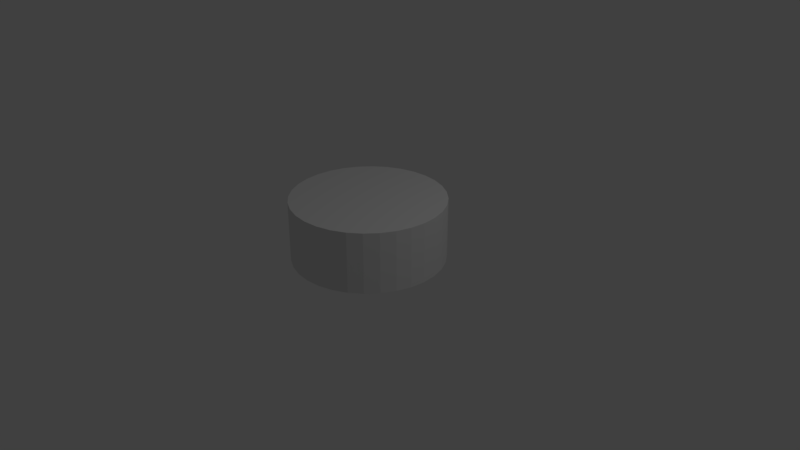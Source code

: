 # Source: kreis.hitbox.blend  (saved by Blender 2.79.0; exported with 4.5.12 LTS)
import bpy
from mathutils import Matrix  # noqa: F401  (used for matrix-valued properties, if any)

bpy.ops.wm.read_factory_settings(use_empty=True)
scene = bpy.context.scene
scene.name = 'Scene'

# ---- collections
col_collection_1 = bpy.data.collections.new('Collection 1'); scene.collection.children.link(col_collection_1)

# ---- world
world_world = bpy.data.worlds.new('World'); scene.world = world_world
world_world.color = (0.05088, 0.05088, 0.05088)
world_world.use_sun_shadow = False
world_world.sun_shadow_jitter_overblur = 0.0
world_world.cycles.sampling_method = 'MANUAL'

# ---- cameras
cam_camera = bpy.data.cameras.new('Camera')
cam_camera.clip_end = 100.0
cam_camera.lens = 35.0
cam_camera.sensor_width = 32.0
cam_camera.sensor_height = 18.0
cam_camera.ortho_scale = 7.314
cam_camera.dof.focus_distance = 0.0
cam_camera.dof.aperture_fstop = 128.0

# ---- lights
light_lamp = bpy.data.lights.new('Lamp', 'POINT')
light_lamp.transmission_factor = 0.0
light_lamp.cutoff_distance = 30.0
light_lamp.energy = 100.0
light_lamp.shadow_buffer_clip_start = 1.001
light_lamp.shadow_soft_size = 0.1
light_lamp.shadow_maximum_resolution = 0.006
light_lamp.use_absolute_resolution = True

# ---- meshes
me_cylinder = bpy.data.meshes.new('Cylinder')
me_cylinder.from_pydata([(0.0, 1.0, -1.0), (0.0, 1.0, 1.0), (0.1951, 0.9808, -1.0), (0.1951, 0.9808, 1.0), (0.3827, 0.9239, -1.0), (0.3827, 0.9239, 1.0), (0.5556, 0.8315, -1.0), (0.5556, 0.8315, 1.0), (0.7071, 0.7071, -1.0), (0.7071, 0.7071, 1.0), (0.8315, 0.5556, -1.0), (0.8315, 0.5556, 1.0), (0.9239, 0.3827, -1.0), (0.9239, 0.3827, 1.0), (0.9808, 0.1951, -1.0), (0.9808, 0.1951, 1.0), (1.0, 7.55e-08, -1.0), (1.0, 7.55e-08, 1.0), (0.9808, -0.1951, -1.0), (0.9808, -0.1951, 1.0), (0.9239, -0.3827, -1.0), (0.9239, -0.3827, 1.0), (0.8315, -0.5556, -1.0), (0.8315, -0.5556, 1.0), (0.7071, -0.7071, -1.0), (0.7071, -0.7071, 1.0), (0.5556, -0.8315, -1.0), (0.5556, -0.8315, 1.0), (0.3827, -0.9239, -1.0), (0.3827, -0.9239, 1.0), (0.1951, -0.9808, -1.0), (0.1951, -0.9808, 1.0), (-3.258e-07, -1.0, -1.0), (-3.258e-07, -1.0, 1.0), (-0.1951, -0.9808, -1.0), (-0.1951, -0.9808, 1.0), (-0.3827, -0.9239, -1.0), (-0.3827, -0.9239, 1.0), (-0.5556, -0.8315, -1.0), (-0.5556, -0.8315, 1.0), (-0.7071, -0.7071, -1.0), (-0.7071, -0.7071, 1.0), (-0.8315, -0.5556, -1.0), (-0.8315, -0.5556, 1.0), (-0.9239, -0.3827, -1.0), (-0.9239, -0.3827, 1.0), (-0.9808, -0.1951, -1.0), (-0.9808, -0.1951, 1.0), (-1.0, 9.656e-07, -1.0), (-1.0, 9.656e-07, 1.0), (-0.9808, 0.1951, -1.0), (-0.9808, 0.1951, 1.0), (-0.9239, 0.3827, -1.0), (-0.9239, 0.3827, 1.0), (-0.8315, 0.5556, -1.0), (-0.8315, 0.5556, 1.0), (-0.7071, 0.7071, -1.0), (-0.7071, 0.7071, 1.0), (-0.5556, 0.8315, -1.0), (-0.5556, 0.8315, 1.0), (-0.3827, 0.9239, -1.0), (-0.3827, 0.9239, 1.0), (-0.1951, 0.9808, -1.0), (-0.1951, 0.9808, 1.0)], [], [(0, 1, 3, 2), (2, 3, 5, 4), (4, 5, 7, 6), (6, 7, 9, 8), (8, 9, 11, 10), (10, 11, 13, 12), (12, 13, 15, 14), (14, 15, 17, 16), (16, 17, 19, 18), (18, 19, 21, 20), (20, 21, 23, 22), (22, 23, 25, 24), (24, 25, 27, 26), (26, 27, 29, 28), (28, 29, 31, 30), (30, 31, 33, 32), (32, 33, 35, 34), (34, 35, 37, 36), (36, 37, 39, 38), (38, 39, 41, 40), (40, 41, 43, 42), (42, 43, 45, 44), (44, 45, 47, 46), (46, 47, 49, 48), (48, 49, 51, 50), (50, 51, 53, 52), (52, 53, 55, 54), (54, 55, 57, 56), (56, 57, 59, 58), (58, 59, 61, 60), (3, 1, 63, 61, 59, 57, 55, 53, 51, 49, 47, 45, 43, 41, 39, 37, 35, 33, 31, 29, 27, 25, 23, 21, 19, 17, 15, 13, 11, 9, 7, 5), (60, 61, 63, 62), (62, 63, 1, 0), (0, 2, 4, 6, 8, 10, 12, 14, 16, 18, 20, 22, 24, 26, 28, 30, 32, 34, 36, 38, 40, 42, 44, 46, 48, 50, 52, 54, 56, 58, 60, 62)])
me_cylinder.use_remesh_preserve_volume = False
me_cylinder.use_remesh_preserve_attributes = False
me_cylinder.use_mirror_vertex_groups = False
me_cylinder.update()

# ---- objects
ob_cylinder = bpy.data.objects.new('Cylinder', me_cylinder)
ob_lamp = bpy.data.objects.new('Lamp', light_lamp)
ob_camera = bpy.data.objects.new('Camera', cam_camera)

# ---- transforms, parenting, visibility, modifiers, constraints
ob_cylinder.location = (0.0, 0.0, 0.4)
ob_cylinder.scale = (1.0, 1.0, 0.4)
ob_cylinder.lineart.crease_threshold = 0.0
ob_lamp.location = (4.076, 1.005, 5.904)
ob_lamp.rotation_euler = (0.6503, 0.05522, 1.866)
ob_lamp.lock_rotations_4d = False
ob_lamp.empty_display_type = 'ARROWS'
ob_lamp.color = (0.0, 0.0, 0.0, 0.0)
ob_lamp.lineart.crease_threshold = 0.0
ob_camera.location = (7.481, -6.508, 5.344)
ob_camera.rotation_euler = (1.109, 0.0, 0.8149)
ob_camera.lock_rotations_4d = False
ob_camera.empty_display_type = 'ARROWS'
ob_camera.color = (0.0, 0.0, 0.0, 0.0)
ob_camera.display_type = 'WIRE'
ob_camera.lineart.crease_threshold = 0.0

# ---- collection membership
col_collection_1.objects.link(ob_cylinder)
col_collection_1.objects.link(ob_lamp)
col_collection_1.objects.link(ob_camera)

# ---- scene / render settings (as saved in the file)
scene.camera = ob_camera
scene.frame_start = 1; scene.frame_end = 250; scene.frame_set(1)
scene.render.engine = 'BLENDER_EEVEE_NEXT'
scene.render.resolution_percentage = 50
scene.render.dither_intensity = 0.0
scene.cycles.use_denoising = False
scene.cycles.samples = 128
scene.cycles.sampling_pattern = 'TABULATED_SOBOL'
scene.cycles.use_adaptive_sampling = False
scene.cycles.use_light_tree = False
scene.cycles.blur_glossy = 0.0
scene.cycles.sample_clamp_indirect = 0.0
scene.view_settings.view_transform = 'Standard'
bpy.context.view_layer.update()
